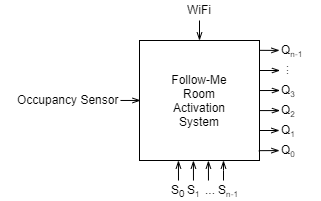

The diagram above was exported from draw.io. Its source (the exported page's mxGraphModel, read from the mxfile embedded in the PNG):
<mxGraphModel dx="530" dy="1728" grid="1" gridSize="10" guides="1" tooltips="1" connect="1" arrows="1" fold="1" page="1" pageScale="1" pageWidth="850" pageHeight="1100" math="0" shadow="0">
  <root>
    <mxCell id="0" />
    <mxCell id="1" parent="0" />
    <mxCell id="2" value="Follow-Me&lt;br&gt;Room&lt;br&gt;Activation&lt;br&gt;System" style="rounded=0;whiteSpace=wrap;html=1;" vertex="1" parent="1">
      <mxGeometry x="240" y="-1040" width="120" height="120" as="geometry" />
    </mxCell>
    <mxCell id="3" value="" style="rounded=0;orthogonalLoop=1;jettySize=auto;html=1;endArrow=openThin;endFill=0;entryX=0.001;entryY=0.083;entryDx=0;entryDy=0;entryPerimeter=0;" edge="1" source="4" parent="1">
      <mxGeometry relative="1" as="geometry">
        <mxPoint x="241.1199999999999" y="-980.04" as="targetPoint" />
      </mxGeometry>
    </mxCell>
    <mxCell id="4" value="Occupancy Sensor" style="text;html=1;resizable=0;points=[];autosize=1;align=right;verticalAlign=top;spacingTop=-4;" vertex="1" parent="1">
      <mxGeometry x="101" y="-990" width="120" height="20" as="geometry" />
    </mxCell>
    <mxCell id="5" value="" style="edgeStyle=none;rounded=0;orthogonalLoop=1;jettySize=auto;html=1;endArrow=openThin;endFill=0;entryX=0.187;entryY=1;entryDx=0;entryDy=0;entryPerimeter=0;" edge="1" source="6" parent="1">
      <mxGeometry relative="1" as="geometry">
        <mxPoint x="278.96000000000004" y="-920" as="targetPoint" />
      </mxGeometry>
    </mxCell>
    <mxCell id="6" value="S&lt;sub&gt;0&lt;/sub&gt;" style="text;html=1;resizable=0;points=[];autosize=1;align=center;verticalAlign=top;spacingTop=-4;" vertex="1" parent="1">
      <mxGeometry x="264" y="-900" width="30" height="20" as="geometry" />
    </mxCell>
    <mxCell id="7" value="" style="edgeStyle=none;rounded=0;orthogonalLoop=1;jettySize=auto;html=1;endArrow=openThin;endFill=0;entryX=0.374;entryY=1.001;entryDx=0;entryDy=0;entryPerimeter=0;" edge="1" source="8" parent="1">
      <mxGeometry relative="1" as="geometry">
        <mxPoint x="293.91999999999996" y="-919.8800000000001" as="targetPoint" />
      </mxGeometry>
    </mxCell>
    <mxCell id="8" value="S&lt;span style=&quot;font-size: 10px&quot;&gt;&lt;sub&gt;1&lt;/sub&gt;&lt;/span&gt;" style="text;html=1;resizable=0;points=[];autosize=1;align=center;verticalAlign=top;spacingTop=-4;" vertex="1" parent="1">
      <mxGeometry x="279" y="-900" width="30" height="20" as="geometry" />
    </mxCell>
    <mxCell id="9" value="" style="edgeStyle=none;rounded=0;orthogonalLoop=1;jettySize=auto;html=1;endArrow=openThin;endFill=0;" edge="1" parent="1">
      <mxGeometry relative="1" as="geometry">
        <mxPoint x="324" y="-900" as="sourcePoint" />
        <mxPoint x="324" y="-920" as="targetPoint" />
        <Array as="points">
          <mxPoint x="324" y="-910" />
        </Array>
      </mxGeometry>
    </mxCell>
    <mxCell id="10" value="S&lt;span style=&quot;font-size: 10px&quot;&gt;&lt;sub&gt;n-1&lt;/sub&gt;&lt;/span&gt;" style="text;html=1;resizable=0;points=[];autosize=1;align=center;verticalAlign=top;spacingTop=-4;" vertex="1" parent="1">
      <mxGeometry x="309" y="-900" width="40" height="20" as="geometry" />
    </mxCell>
    <mxCell id="11" value="..." style="text;html=1;resizable=0;points=[];autosize=1;align=left;verticalAlign=top;spacingTop=-4;" vertex="1" parent="1">
      <mxGeometry x="304" y="-900" width="30" height="20" as="geometry" />
    </mxCell>
    <mxCell id="12" value="" style="edgeStyle=none;rounded=0;orthogonalLoop=1;jettySize=auto;html=1;endArrow=openThin;endFill=0;entryX=0.374;entryY=1.001;entryDx=0;entryDy=0;entryPerimeter=0;" edge="1" parent="1">
      <mxGeometry relative="1" as="geometry">
        <mxPoint x="308.97322623828654" y="-900" as="sourcePoint" />
        <mxPoint x="308.91999999999996" y="-919.88" as="targetPoint" />
      </mxGeometry>
    </mxCell>
    <mxCell id="13" value="" style="edgeStyle=none;rounded=0;orthogonalLoop=1;jettySize=auto;html=1;endArrow=none;endFill=0;entryX=0.994;entryY=0.918;entryDx=0;entryDy=0;entryPerimeter=0;startArrow=openThin;startFill=0;" edge="1" source="14" target="2" parent="1">
      <mxGeometry relative="1" as="geometry">
        <mxPoint x="361" y="-930" as="targetPoint" />
      </mxGeometry>
    </mxCell>
    <mxCell id="14" value="Q&lt;span style=&quot;font-size: 10px&quot;&gt;&lt;sub&gt;0&lt;/sub&gt;&lt;/span&gt;" style="text;html=1;resizable=0;points=[];autosize=1;align=left;verticalAlign=top;spacingTop=-4;" vertex="1" parent="1">
      <mxGeometry x="380" y="-940" width="30" height="20" as="geometry" />
    </mxCell>
    <mxCell id="15" value="" style="edgeStyle=none;rounded=0;orthogonalLoop=1;jettySize=auto;html=1;endArrow=none;endFill=0;entryX=1;entryY=0.75;entryDx=0;entryDy=0;startArrow=openThin;startFill=0;" edge="1" source="16" target="2" parent="1">
      <mxGeometry relative="1" as="geometry" />
    </mxCell>
    <mxCell id="16" value="Q&lt;span style=&quot;font-size: 10px&quot;&gt;&lt;sub&gt;1&lt;/sub&gt;&lt;/span&gt;" style="text;html=1;resizable=0;points=[];autosize=1;align=left;verticalAlign=top;spacingTop=-4;" vertex="1" parent="1">
      <mxGeometry x="380" y="-960" width="30" height="20" as="geometry" />
    </mxCell>
    <mxCell id="17" value="" style="edgeStyle=none;rounded=0;orthogonalLoop=1;jettySize=auto;html=1;endArrow=none;endFill=0;entryX=0.997;entryY=0.082;entryDx=0;entryDy=0;entryPerimeter=0;startArrow=openThin;startFill=0;" edge="1" source="18" target="2" parent="1">
      <mxGeometry relative="1" as="geometry" />
    </mxCell>
    <mxCell id="18" value="Q&lt;span style=&quot;font-size: 10px&quot;&gt;&lt;sub&gt;n-1&lt;/sub&gt;&lt;/span&gt;" style="text;html=1;resizable=0;points=[];autosize=1;align=left;verticalAlign=top;spacingTop=-4;" vertex="1" parent="1">
      <mxGeometry x="380" y="-1040" width="40" height="20" as="geometry" />
    </mxCell>
    <mxCell id="19" value="" style="edgeStyle=none;rounded=0;orthogonalLoop=1;jettySize=auto;html=1;endArrow=none;endFill=0;entryX=0.998;entryY=0.584;entryDx=0;entryDy=0;entryPerimeter=0;startArrow=openThin;startFill=0;" edge="1" target="2" parent="1">
      <mxGeometry relative="1" as="geometry">
        <mxPoint x="380.5" y="-969.9323562570462" as="sourcePoint" />
        <mxPoint x="360.02000000000004" y="-969.8399999999999" as="targetPoint" />
      </mxGeometry>
    </mxCell>
    <mxCell id="20" value="" style="edgeStyle=none;rounded=0;orthogonalLoop=1;jettySize=auto;html=1;endArrow=none;endFill=0;entryX=0.999;entryY=0.417;entryDx=0;entryDy=0;entryPerimeter=0;startArrow=openThin;startFill=0;" edge="1" target="2" parent="1">
      <mxGeometry relative="1" as="geometry">
        <mxPoint x="380.5" y="-990" as="sourcePoint" />
        <mxPoint x="360.5" y="-990" as="targetPoint" />
      </mxGeometry>
    </mxCell>
    <mxCell id="21" value="" style="edgeStyle=none;rounded=0;orthogonalLoop=1;jettySize=auto;html=1;endArrow=none;endFill=0;entryX=1;entryY=0.25;entryDx=0;entryDy=0;startArrow=openThin;startFill=0;" edge="1" target="2" parent="1">
      <mxGeometry relative="1" as="geometry">
        <mxPoint x="380.5" y="-1010" as="sourcePoint" />
        <mxPoint x="359.92" y="-1009.96" as="targetPoint" />
      </mxGeometry>
    </mxCell>
    <mxCell id="22" value="..." style="text;html=1;resizable=0;points=[];autosize=1;align=center;verticalAlign=top;spacingTop=-4;rotation=-90;" vertex="1" parent="1">
      <mxGeometry x="370" y="-1020" width="30" height="20" as="geometry" />
    </mxCell>
    <mxCell id="23" value="Q&lt;span style=&quot;font-size: 10px&quot;&gt;&lt;sub&gt;2&lt;/sub&gt;&lt;/span&gt;" style="text;html=1;resizable=0;points=[];autosize=1;align=left;verticalAlign=top;spacingTop=-4;" vertex="1" parent="1">
      <mxGeometry x="380" y="-980" width="30" height="20" as="geometry" />
    </mxCell>
    <mxCell id="24" value="Q&lt;span style=&quot;font-size: 10px&quot;&gt;&lt;sub&gt;3&lt;/sub&gt;&lt;/span&gt;" style="text;html=1;resizable=0;points=[];autosize=1;align=left;verticalAlign=top;spacingTop=-4;" vertex="1" parent="1">
      <mxGeometry x="380" y="-1000" width="30" height="20" as="geometry" />
    </mxCell>
    <mxCell id="25" value="" style="edgeStyle=none;rounded=0;orthogonalLoop=1;jettySize=auto;html=1;startArrow=none;startFill=0;endArrow=openThin;endFill=0;entryX=0.5;entryY=0;entryDx=0;entryDy=0;" edge="1" source="26" target="2" parent="1">
      <mxGeometry relative="1" as="geometry">
        <mxPoint x="293.33333333333326" y="-1040" as="targetPoint" />
      </mxGeometry>
    </mxCell>
    <mxCell id="26" value="WiFi" style="text;html=1;resizable=0;points=[];autosize=1;align=center;verticalAlign=top;spacingTop=-4;" vertex="1" parent="1">
      <mxGeometry x="280" y="-1080" width="40" height="20" as="geometry" />
    </mxCell>
  </root>
</mxGraphModel>